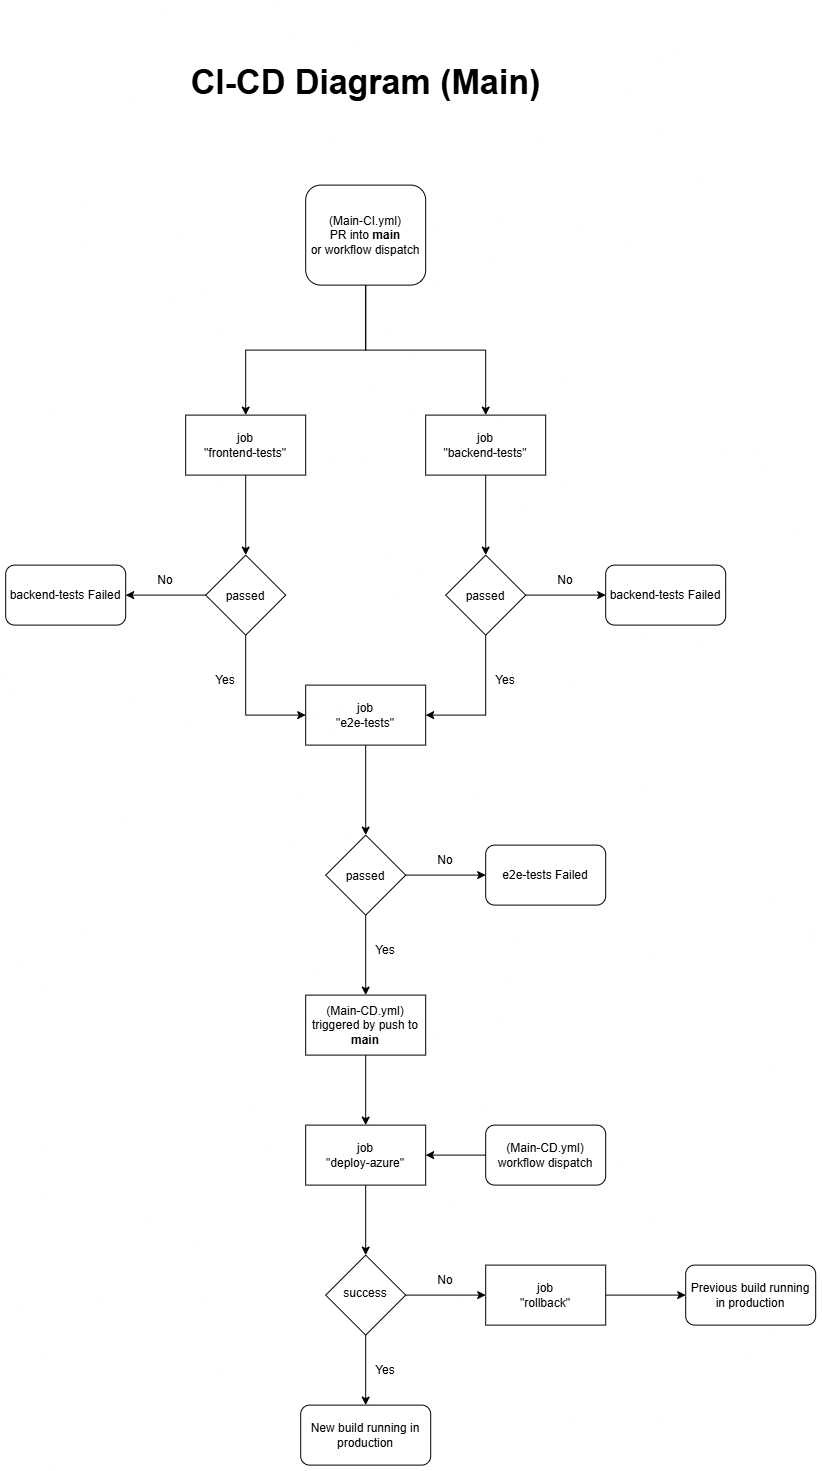

The diagram above was exported from draw.io. Its source (the exported page's mxGraphModel, read from the mxfile embedded in the PNG):
<mxGraphModel dx="5183" dy="-295" grid="1" gridSize="10" guides="1" tooltips="1" connect="1" arrows="1" fold="1" page="1" pageScale="1" pageWidth="850" pageHeight="1100" math="0" shadow="0">
  <root>
    <mxCell id="0" />
    <mxCell id="1" parent="0" />
    <mxCell id="2" connectable="0" parent="1" style="group" value="" vertex="1">
      <mxGeometry height="1460" width="810" x="-640" y="5330" as="geometry" />
    </mxCell>
    <mxCell id="3" edge="1" parent="2" source="5" style="edgeStyle=orthogonalEdgeStyle;rounded=0;orthogonalLoop=1;jettySize=auto;html=1;" target="7">
      <mxGeometry relative="1" as="geometry">
        <mxPoint x="90" y="390" as="targetPoint" />
      </mxGeometry>
    </mxCell>
    <mxCell id="4" edge="1" parent="2" source="5" style="edgeStyle=orthogonalEdgeStyle;rounded=0;orthogonalLoop=1;jettySize=auto;html=1;" target="9">
      <mxGeometry relative="1" as="geometry">
        <mxPoint x="760" y="390" as="targetPoint" />
      </mxGeometry>
    </mxCell>
    <mxCell id="5" parent="2" style="rounded=1;whiteSpace=wrap;html=1;" value="&lt;div&gt;(Main-CI.yml)&lt;/div&gt;PR into &lt;b&gt;main&lt;/b&gt;&lt;div&gt;or workflow dispatch&lt;/div&gt;" vertex="1">
      <mxGeometry height="100" width="120" x="300" y="180" as="geometry" />
    </mxCell>
    <mxCell id="6" edge="1" parent="2" source="7" style="edgeStyle=orthogonalEdgeStyle;rounded=0;orthogonalLoop=1;jettySize=auto;html=1;" target="12">
      <mxGeometry relative="1" as="geometry" />
    </mxCell>
    <mxCell id="7" parent="2" style="rounded=0;whiteSpace=wrap;html=1;" value="&lt;div&gt;job&lt;/div&gt;&quot;frontend-tests&quot;" vertex="1">
      <mxGeometry height="60" width="120" x="180" y="410" as="geometry" />
    </mxCell>
    <mxCell id="8" edge="1" parent="2" source="9" style="edgeStyle=orthogonalEdgeStyle;rounded=0;orthogonalLoop=1;jettySize=auto;html=1;" target="15">
      <mxGeometry relative="1" as="geometry" />
    </mxCell>
    <mxCell id="9" parent="2" style="rounded=0;whiteSpace=wrap;html=1;" value="&lt;div&gt;job&lt;/div&gt;&quot;backend-tests&quot;" vertex="1">
      <mxGeometry height="60" width="120" x="420" y="410" as="geometry" />
    </mxCell>
    <mxCell id="10" edge="1" parent="2" source="12" style="edgeStyle=orthogonalEdgeStyle;rounded=0;orthogonalLoop=1;jettySize=auto;html=1;" target="18">
      <mxGeometry relative="1" as="geometry" />
    </mxCell>
    <mxCell id="11" edge="1" parent="2" source="12" style="edgeStyle=orthogonalEdgeStyle;rounded=0;orthogonalLoop=1;jettySize=auto;html=1;" target="21">
      <mxGeometry relative="1" as="geometry">
        <Array as="points">
          <mxPoint x="240" y="710.0299999999997" />
        </Array>
      </mxGeometry>
    </mxCell>
    <mxCell id="12" parent="2" style="rhombus;whiteSpace=wrap;html=1;shapeInside=1;" value="passed" vertex="1">
      <mxGeometry height="80" width="80" x="200" y="550" as="geometry" />
    </mxCell>
    <mxCell id="13" edge="1" parent="2" source="15" style="edgeStyle=orthogonalEdgeStyle;rounded=0;orthogonalLoop=1;jettySize=auto;html=1;" target="16">
      <mxGeometry relative="1" as="geometry" />
    </mxCell>
    <mxCell id="14" edge="1" parent="2" source="15" style="edgeStyle=orthogonalEdgeStyle;rounded=0;orthogonalLoop=1;jettySize=auto;html=1;" target="21">
      <mxGeometry relative="1" as="geometry">
        <Array as="points">
          <mxPoint x="480" y="710.0299999999997" />
        </Array>
      </mxGeometry>
    </mxCell>
    <mxCell id="15" parent="2" style="rhombus;whiteSpace=wrap;html=1;shapeInside=1;" value="passed" vertex="1">
      <mxGeometry height="80" width="80" x="440" y="550" as="geometry" />
    </mxCell>
    <mxCell id="16" parent="2" style="rounded=1;whiteSpace=wrap;html=1;" value="backend-tests Failed" vertex="1">
      <mxGeometry height="60" width="120" x="600" y="560" as="geometry" />
    </mxCell>
    <mxCell id="17" parent="2" style="text;html=1;whiteSpace=wrap;strokeColor=none;fillColor=none;align=center;verticalAlign=middle;rounded=0;" value="No" vertex="1">
      <mxGeometry height="30" width="60" x="530" y="560" as="geometry" />
    </mxCell>
    <mxCell id="18" parent="2" style="rounded=1;whiteSpace=wrap;html=1;" value="backend-tests Failed" vertex="1">
      <mxGeometry height="60" width="120" y="560" as="geometry" />
    </mxCell>
    <mxCell id="19" parent="2" style="text;html=1;whiteSpace=wrap;strokeColor=none;fillColor=none;align=center;verticalAlign=middle;rounded=0;" value="No" vertex="1">
      <mxGeometry height="30" width="60" x="130" y="560" as="geometry" />
    </mxCell>
    <mxCell id="20" edge="1" parent="2" source="21" style="edgeStyle=orthogonalEdgeStyle;rounded=0;orthogonalLoop=1;jettySize=auto;html=1;" target="26">
      <mxGeometry relative="1" as="geometry">
        <mxPoint x="360" y="830" as="targetPoint" />
      </mxGeometry>
    </mxCell>
    <mxCell id="21" parent="2" style="rounded=0;whiteSpace=wrap;html=1;" value="&lt;div&gt;job&lt;/div&gt;&quot;e2e-tests&quot;" vertex="1">
      <mxGeometry height="60" width="120" x="300" y="680" as="geometry" />
    </mxCell>
    <mxCell id="22" parent="2" style="text;html=1;whiteSpace=wrap;strokeColor=none;fillColor=none;align=center;verticalAlign=middle;rounded=0;" value="Yes" vertex="1">
      <mxGeometry height="30" width="60" x="470" y="660" as="geometry" />
    </mxCell>
    <mxCell id="23" parent="2" style="text;html=1;whiteSpace=wrap;strokeColor=none;fillColor=none;align=center;verticalAlign=middle;rounded=0;" value="Yes" vertex="1">
      <mxGeometry height="30" width="60" x="190" y="660" as="geometry" />
    </mxCell>
    <mxCell id="24" edge="1" parent="2" source="26" style="edgeStyle=orthogonalEdgeStyle;rounded=0;orthogonalLoop=1;jettySize=auto;html=1;" target="27">
      <mxGeometry relative="1" as="geometry" />
    </mxCell>
    <mxCell id="25" edge="1" parent="2" source="26" style="edgeStyle=orthogonalEdgeStyle;rounded=0;orthogonalLoop=1;jettySize=auto;html=1;" target="31">
      <mxGeometry relative="1" as="geometry">
        <mxPoint x="360" y="990" as="targetPoint" />
      </mxGeometry>
    </mxCell>
    <mxCell id="26" parent="2" style="rhombus;whiteSpace=wrap;html=1;shapeInside=1;" value="passed" vertex="1">
      <mxGeometry height="80" width="80" x="320" y="830" as="geometry" />
    </mxCell>
    <mxCell id="27" parent="2" style="rounded=1;whiteSpace=wrap;html=1;" value="e2e-tests Failed" vertex="1">
      <mxGeometry height="60" width="120" x="480" y="840" as="geometry" />
    </mxCell>
    <mxCell id="28" parent="2" style="text;html=1;whiteSpace=wrap;strokeColor=none;fillColor=none;align=center;verticalAlign=middle;rounded=0;" value="No" vertex="1">
      <mxGeometry height="30" width="60" x="410" y="840" as="geometry" />
    </mxCell>
    <mxCell id="29" parent="2" style="text;html=1;whiteSpace=wrap;strokeColor=none;fillColor=none;align=center;verticalAlign=middle;rounded=0;" value="Yes" vertex="1">
      <mxGeometry height="30" width="60" x="350" y="930" as="geometry" />
    </mxCell>
    <mxCell id="30" edge="1" parent="2" source="31" style="edgeStyle=orthogonalEdgeStyle;rounded=0;orthogonalLoop=1;jettySize=auto;html=1;" target="33">
      <mxGeometry relative="1" as="geometry" />
    </mxCell>
    <mxCell id="31" parent="2" style="rounded=0;whiteSpace=wrap;html=1;" value="&lt;div&gt;(Main-CD.yml)&lt;/div&gt;&lt;div&gt;triggered by push to &lt;b&gt;main&lt;/b&gt;&lt;/div&gt;" vertex="1">
      <mxGeometry height="60" width="120" x="300" y="990" as="geometry" />
    </mxCell>
    <mxCell id="32" edge="1" parent="2" source="33" style="edgeStyle=orthogonalEdgeStyle;rounded=0;orthogonalLoop=1;jettySize=auto;html=1;" target="36">
      <mxGeometry relative="1" as="geometry" />
    </mxCell>
    <mxCell id="33" parent="2" style="rounded=0;whiteSpace=wrap;html=1;" value="&lt;div&gt;job&lt;/div&gt;&lt;div&gt;&quot;deploy-azure&quot;&lt;/div&gt;" vertex="1">
      <mxGeometry height="60" width="120" x="300" y="1120" as="geometry" />
    </mxCell>
    <mxCell id="34" edge="1" parent="2" source="36" style="edgeStyle=orthogonalEdgeStyle;rounded=0;orthogonalLoop=1;jettySize=auto;html=1;" target="39">
      <mxGeometry relative="1" as="geometry">
        <mxPoint x="480" y="1290" as="targetPoint" />
      </mxGeometry>
    </mxCell>
    <mxCell id="35" edge="1" parent="2" source="36" style="edgeStyle=orthogonalEdgeStyle;rounded=0;orthogonalLoop=1;jettySize=auto;html=1;" target="40">
      <mxGeometry relative="1" as="geometry" />
    </mxCell>
    <mxCell id="36" parent="2" style="rhombus;whiteSpace=wrap;html=1;shapeInside=1;" value="success" vertex="1">
      <mxGeometry height="80" width="80" x="320" y="1250" as="geometry" />
    </mxCell>
    <mxCell id="37" parent="2" style="text;html=1;whiteSpace=wrap;strokeColor=none;fillColor=none;align=center;verticalAlign=middle;rounded=0;" value="No" vertex="1">
      <mxGeometry height="30" width="60" x="410" y="1260" as="geometry" />
    </mxCell>
    <mxCell id="38" edge="1" parent="2" source="39" style="edgeStyle=orthogonalEdgeStyle;rounded=0;orthogonalLoop=1;jettySize=auto;html=1;" target="41">
      <mxGeometry relative="1" as="geometry" />
    </mxCell>
    <mxCell id="39" parent="2" style="rounded=0;whiteSpace=wrap;html=1;" value="&lt;div&gt;job&lt;/div&gt;&lt;div&gt;&quot;rollback&quot;&lt;/div&gt;" vertex="1">
      <mxGeometry height="60" width="120" x="480" y="1260" as="geometry" />
    </mxCell>
    <mxCell id="40" parent="2" style="rounded=1;whiteSpace=wrap;html=1;" value="New build running in production" vertex="1">
      <mxGeometry height="60" width="130" x="295" y="1400" as="geometry" />
    </mxCell>
    <mxCell id="41" parent="2" style="rounded=1;whiteSpace=wrap;html=1;" value="Previous build running in production" vertex="1">
      <mxGeometry height="60" width="130" x="680" y="1260" as="geometry" />
    </mxCell>
    <mxCell id="42" parent="2" style="text;html=1;whiteSpace=wrap;strokeColor=none;fillColor=none;align=center;verticalAlign=middle;rounded=0;" value="Yes" vertex="1">
      <mxGeometry height="30" width="60" x="350" y="1350" as="geometry" />
    </mxCell>
    <mxCell id="43" edge="1" parent="2" source="44" style="edgeStyle=orthogonalEdgeStyle;rounded=0;orthogonalLoop=1;jettySize=auto;html=1;" target="33">
      <mxGeometry relative="1" as="geometry" />
    </mxCell>
    <mxCell id="44" parent="2" style="rounded=1;whiteSpace=wrap;html=1;" value="(Main-CD.yml)&lt;div&gt;workflow dispatch&lt;/div&gt;" vertex="1">
      <mxGeometry height="60" width="120" x="480" y="1120" as="geometry" />
    </mxCell>
    <mxCell id="45" parent="2" style="text;html=1;whiteSpace=wrap;strokeColor=none;fillColor=none;align=center;verticalAlign=middle;rounded=0;" value="&lt;span style=&quot;font-size: 34px;&quot;&gt;&lt;b&gt;CI-CD Diagram (Main)&lt;/b&gt;&lt;/span&gt;" vertex="1">
      <mxGeometry height="155" width="575" x="72.5" as="geometry" />
    </mxCell>
  </root>
</mxGraphModel>